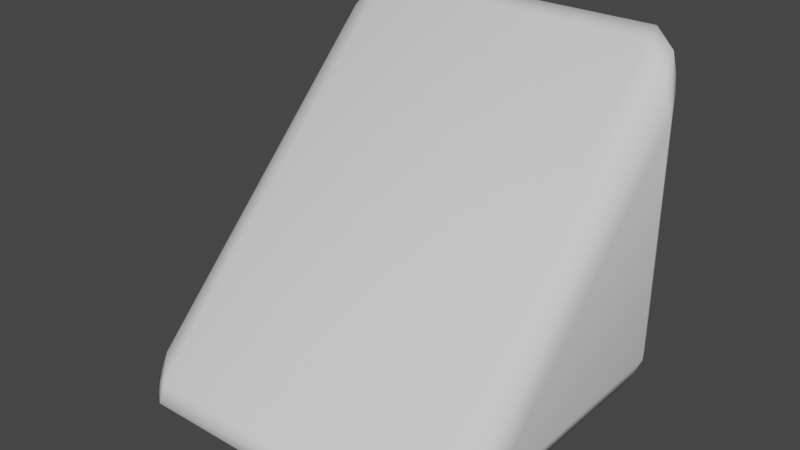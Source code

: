 # Source: wedge.blend  (saved by Blender 4.1.24; exported with 4.5.12 LTS)
import bpy
from mathutils import Matrix  # noqa: F401  (used for matrix-valued properties, if any)

bpy.ops.wm.read_factory_settings(use_empty=True)
scene = bpy.context.scene
scene.name = 'Scene'

# ---- collections
col_collection = bpy.data.collections.new('Collection'); scene.collection.children.link(col_collection)

# ---- world
world_world = bpy.data.worlds.new('World'); scene.world = world_world
world_world.use_nodes = True; world_world.node_tree.nodes.clear()
_N = world_world.node_tree.nodes; _L = world_world.node_tree.links
n0 = _N.new('ShaderNodeOutputWorld'); n0.name = 'World Output'; n0.location = (300, 300)
n1 = _N.new('ShaderNodeBackground'); n1.name = 'Background'; n1.location = (10, 300)
n1.inputs[0].default_value = (0.05088, 0.05088, 0.05088, 1.0)
_L.new(n1.outputs[0], n0.inputs[0])
n0.is_active_output = True
world_world.color = (0.05088, 0.05088, 0.05088)
world_world.use_sun_shadow = False
world_world.sun_shadow_jitter_overblur = 0.0

# ---- meshes
me_cube = bpy.data.meshes.new('Cube')
me_cube.from_pydata([(0.5, 0.5, 0.5), (0.5, 0.5, -0.5), (0.5, -0.5, -0.5), (-0.5, 0.5, 0.5), (-0.5, 0.5, -0.5), (-0.5, -0.5, -0.5)], [], [(4, 1, 2, 5), (1, 0, 2), (4, 3, 0, 1), (4, 5, 3), (2, 0, 3, 5)])
me_cube.polygons.foreach_set('use_smooth', [True] * 5)
_uv = me_cube.uv_layers.new(name='UVMap')
_uv.uv.foreach_set('vector', [0.375, 0.25, 0.625, 0.25, 0.625, 0.5, 0.375, 0.5, 0.375, 0.75, 0.625, 0.75, 0.375, 1.0, 0.125, 0.5, 0.375, 0.5, 0.375, 0.75, 0.125, 0.75, 0.625, 0.75, 0.625, 0.5, 0.875, 0.75, 0.375, 0.5, 0.375, 0.0, 0.625, 0.0, 0.375, 0.75])
me_cube.materials.append(None)
me_cube.use_mirror_vertex_groups = False
me_cube.update()
me_cube.normals_split_custom_set([tuple(v) for v in zip(*[iter([-0.5774, 0.5774, -0.5774, 0.5774, 0.5774, -0.5774, 0.5469, -0.7734, -0.3204, -0.5469, -0.7734, -0.3204, 0.5774, 0.5774, -0.5774, 0.5469, 0.3204, 0.7734, 0.5469, -0.7734, -0.3204, -0.5774, 0.5774, -0.5774, -0.5469, 0.3204, 0.7734, 0.5469, 0.3204, 0.7734, 0.5774, 0.5774, -0.5774, -0.5774, 0.5774, -0.5774, -0.5469, -0.7734, -0.3204, -0.5469, 0.3204, 0.7734, 0.5469, -0.7734, -0.3204, 0.5469, 0.3204, 0.7734, -0.5469, 0.3204, 0.7734, -0.5469, -0.7734, -0.3204])] * 3)])

# ---- objects
ob_cube = bpy.data.objects.new('Cube', me_cube)

# ---- transforms, parenting, visibility, modifiers, constraints
ob_cube.location = (0.0, 0.0, 0.0)
ob_cube.lock_rotations_4d = False
ob_cube.empty_display_type = 'ARROWS'
ob_cube.lineart.crease_threshold = 0.0
_m = ob_cube.modifiers.new('Bevel', 'BEVEL')
_m.segments = 2
_m.harden_normals = True

# ---- collection membership
col_collection.objects.link(ob_cube)

# ---- scene / render settings (as saved in the file)
scene.frame_start = 1; scene.frame_end = 250; scene.frame_set(1)
scene.render.engine = 'BLENDER_EEVEE_NEXT'
scene.cycles.sampling_pattern = 'TABULATED_SOBOL'
scene.cycles.use_light_tree = False
scene.eevee.ray_tracing_options.trace_max_roughness = 0.0
scene.view_settings.view_transform = 'Filmic'
bpy.context.view_layer.update()

# ---- added for rendering (the .blend has no active camera and no usable light): camera, sun
cam_auto = bpy.data.cameras.new('AutoCamera')
cam_auto.lens = 50.0
cam_auto.sensor_width = 36.0
cam_auto.clip_end = 1000.0
ob_auto_camera = bpy.data.objects.new('AutoCamera', cam_auto)
scene.collection.objects.link(ob_auto_camera)
ob_auto_camera.location = (1.54958, -1.83449, 1.21466)
ob_auto_camera.rotation_euler = (1.09748, -7.21219e-08, 0.694738)
scene.camera = ob_auto_camera
light_auto_sun = bpy.data.lights.new('AutoSun', 'SUN')
light_auto_sun.energy = 3.0
light_auto_sun.angle = 0.0523599
ob_auto_sun = bpy.data.objects.new('AutoSun', light_auto_sun)
scene.collection.objects.link(ob_auto_sun)
ob_auto_sun.rotation_euler = (0.872665, 0.174533, 0.523599)
bpy.context.view_layer.update()
